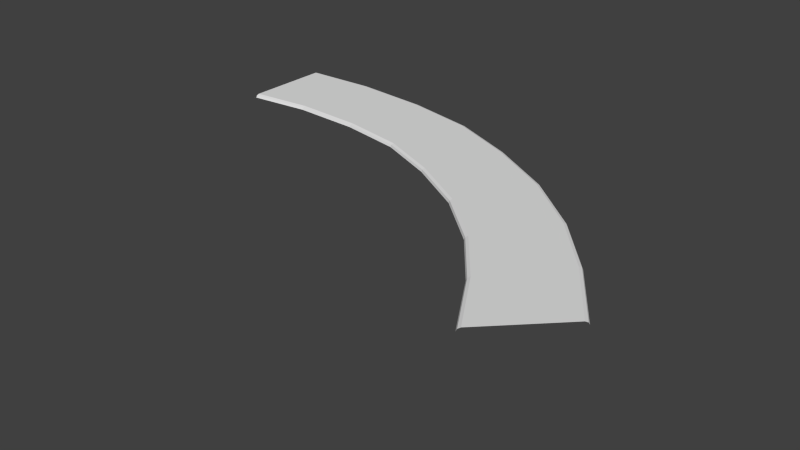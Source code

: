 # Source: road.blend  (saved by Blender 2.73.0; exported with 4.5.12 LTS)
import bpy
from mathutils import Matrix  # noqa: F401  (used for matrix-valued properties, if any)

bpy.ops.wm.read_factory_settings(use_empty=True)
scene = bpy.context.scene
scene.name = 'Scene'

# ---- collections
col_collection_1 = bpy.data.collections.new('Collection 1'); scene.collection.children.link(col_collection_1)
col_collection_2 = bpy.data.collections.new('Collection 2'); scene.collection.children.link(col_collection_2)
col_collection_2.hide_render = True
col_collection_2.hide_viewport = True
col_collection_3 = bpy.data.collections.new('Collection 3'); scene.collection.children.link(col_collection_3)
col_collection_3.hide_render = True
col_collection_3.hide_viewport = True
col_collection_11 = bpy.data.collections.new('Collection 11'); scene.collection.children.link(col_collection_11)
col_collection_11.hide_render = True
col_collection_11.hide_viewport = True

# ---- world
world_world = bpy.data.worlds.new('World'); scene.world = world_world
world_world.use_nodes = True; world_world.node_tree.nodes.clear()
_N = world_world.node_tree.nodes; _L = world_world.node_tree.links
n0 = _N.new('ShaderNodeOutputWorld'); n0.name = 'World Output'; n0.location = (300, 300)
n1 = _N.new('ShaderNodeBackground'); n1.name = 'Background'; n1.location = (10, 300)
n1.inputs[0].default_value = (0.05088, 0.05088, 0.05088, 1.0)
_L.new(n1.outputs[0], n0.inputs[0])
n0.is_active_output = True
world_world.color = (0.05088, 0.05088, 0.05088)
world_world.use_sun_shadow = False
world_world.sun_shadow_jitter_overblur = 0.0
world_world.cycles.sampling_method = 'MANUAL'
world_world.cycles.sample_map_resolution = 256

# ---- meshes
me_mesh_002 = bpy.data.meshes.new('Mesh.002')
me_mesh_002.from_pydata([(-7.999, 0.1102, 8.214), (-7.999, -0.0218, 8.145), (-7.999, -0.08841, 7.971), (-7.999, -0.08841, 2.457), (-7.999, -0.0218, 2.283), (-7.999, 0.1102, 2.214), (5.89, 0.1102, -12.32), (5.915, -0.0218, -12.27), (5.976, -0.08841, -12.15), (7.926, -0.08841, -8.251), (7.987, -0.0218, -8.128), (8.011, 0.1102, -8.079), (0.02513, -0.0218, -0.03461), (0.01291, 0.1102, -0.0936), (0.05587, -0.08841, 0.1138), (1.031, -0.08841, 4.82), (1.061, -0.0218, 4.969), (1.074, 0.1102, 5.028), (-3.815, -0.08841, 2.541), (-3.327, -0.08841, 7.651), (-3.312, -0.0218, 7.813), (-3.306, 0.1102, 7.877), (-3.83, -0.0218, 2.38), (-3.836, 0.1102, 2.316), (3.472, -0.0218, -5.149), (3.454, 0.1102, -5.203), (3.518, -0.08841, -5.013), (4.98, -0.08841, -0.7106), (5.026, -0.0218, -0.5749), (5.045, 0.1102, -0.5209), (-1.824, -0.0218, 1.591), (-1.833, 0.1102, 1.53), (-1.801, -0.08841, 1.746), (-1.07, -0.08841, 6.654), (-1.047, -0.0218, 6.809), (-1.038, 0.1102, 6.871), (1.905, -0.08841, -2.117), (3.122, -0.08841, 2.389), (3.16, -0.0218, 2.531), (3.175, 0.1102, 2.588), (1.867, -0.0218, -2.259), (1.851, 0.1102, -2.315), (4.746, -0.0218, -8.397), (4.724, 0.1102, -8.448), (4.799, -0.08841, -8.267), (6.505, -0.08841, -4.167), (6.559, -0.0218, -4.037), (6.58, 0.1102, -3.986), (-6.011, -0.08841, 2.813), (-5.768, -0.08841, 8.125), (-5.76, -0.0218, 8.293), (-5.757, 0.1102, 8.359), (-6.019, -0.0218, 2.646), (-6.022, 0.1102, 2.579)], [], [(43, 6, 7, 42), (44, 42, 7, 8), (45, 44, 8, 9), (46, 45, 9, 10), (47, 46, 10, 11), (35, 34, 16, 17), (34, 33, 15, 16), (33, 32, 14, 15), (32, 30, 12, 14), (31, 13, 12, 30), (53, 23, 22, 52), (48, 52, 22, 18), (49, 48, 18, 19), (50, 49, 19, 20), (51, 50, 20, 21), (39, 38, 28, 29), (38, 37, 27, 28), (37, 36, 26, 27), (36, 40, 24, 26), (41, 25, 24, 40), (23, 31, 30, 22), (18, 22, 30, 32), (19, 18, 32, 33), (20, 19, 33, 34), (21, 20, 34, 35), (13, 41, 40, 12), (14, 12, 40, 36), (15, 14, 36, 37), (16, 15, 37, 38), (17, 16, 38, 39), (29, 28, 46, 47), (28, 27, 45, 46), (27, 26, 44, 45), (26, 24, 42, 44), (25, 43, 42, 24), (0, 1, 50, 51), (1, 2, 49, 50), (2, 3, 48, 49), (3, 4, 52, 48), (5, 53, 52, 4)])
me_mesh_002.use_remesh_preserve_volume = False
me_mesh_002.use_remesh_preserve_attributes = False
me_mesh_002.use_mirror_vertex_groups = False
me_mesh_002.update()
me_mesh_001 = bpy.data.meshes.new('Mesh.001')
me_mesh_001.from_pydata([(-0.9067, 0.1102, -1.187), (-0.9067, -0.0218, -1.256), (-0.9067, -0.08841, -1.43), (-0.9067, -0.08841, -6.944), (-0.9067, -0.0218, -7.117), (-0.9067, 0.1102, -7.187), (3.593, 0.1102, 1.813), (3.559, -0.0218, 1.813), (3.472, -0.08841, 1.813), (0.7148, -0.08841, 1.813), (0.6278, -0.0218, 1.813), (0.5933, 0.1102, 1.813), (0.3433, 0.1102, -0.6865), (0.3605, -0.0218, -0.7211), (0.404, -0.08841, -0.808), (2.533, -0.08841, -5.065), (2.576, -0.0218, -5.152), (2.593, 0.1102, -5.187), (0.5933, 0.1102, 0.3135), (0.6192, -0.0218, 0.2962), (0.6844, -0.08841, 0.2527), (3.477, -0.08841, -0.8758), (3.542, -0.0218, -0.9192), (3.568, 0.1102, -0.9365), (-0.1567, 0.1102, -1.187), (-0.1481, -0.0218, -1.238), (-0.1264, -0.08841, -1.369), (0.4379, -0.08841, -6.954), (0.4596, -0.0218, -7.085), (0.4683, 0.1102, -7.137), (0.5183, 0.1102, -0.2865), (0.5399, -0.0218, -0.3124), (0.5942, -0.08841, -0.3776), (3.169, -0.08841, -3.308), (3.224, -0.0218, -3.373), (3.245, 0.1102, -3.399), (0.1433, 0.1102, -1.037), (0.1562, -0.0218, -1.08), (0.1888, -0.08841, -1.188), (1.654, -0.08841, -6.339), (1.686, -0.0218, -6.448), (1.699, 0.1102, -6.491)], [], [(18, 19, 10, 11), (19, 20, 9, 10), (20, 21, 8, 9), (21, 22, 7, 8), (22, 23, 6, 7), (40, 41, 17, 16), (39, 40, 16, 15), (38, 39, 15, 14), (37, 38, 14, 13), (36, 37, 13, 12), (34, 35, 23, 22), (33, 34, 22, 21), (32, 33, 21, 20), (31, 32, 20, 19), (30, 31, 19, 18), (0, 1, 25, 24), (1, 2, 26, 25), (2, 3, 27, 26), (3, 4, 28, 27), (4, 5, 29, 28), (12, 13, 31, 30), (13, 14, 32, 31), (14, 15, 33, 32), (15, 16, 34, 33), (16, 17, 35, 34), (24, 25, 37, 36), (25, 26, 38, 37), (26, 27, 39, 38), (27, 28, 40, 39), (28, 29, 41, 40)])
me_mesh_001.use_remesh_preserve_volume = False
me_mesh_001.use_remesh_preserve_attributes = False
me_mesh_001.use_mirror_vertex_groups = False
me_mesh_001.update()

# ---- curves / text
cu_nurbspath_000 = bpy.data.curves.new('NurbsPath.000', 'CURVE')
cu_nurbspath_000.dimensions = '3D'
_sp = cu_nurbspath_000.splines.new('NURBS'); _sp.points.add(4)
_sp.points.foreach_set('co', [-2.0, 0.0, 0.0, 1.0, -1.0, 0.0, 0.0, 1.0, 0.0, 0.0, 0.0, 1.0, 1.0, 0.0, 0.0, 1.0, 2.0, 0.0, 0.0, 1.0])
_sp.order_u = 5
_sp.order_v = 0
_sp.use_endpoint_u = True
_sp.use_smooth = False
cu_nurbspath_000.use_path = True
cu_nurbspath_000.use_path_clamp = True
cu_nurbspath_000.bevel_mode = 'OBJECT'
cu_nurbspath_000.bevel_resolution = 0
cu_nurbspath_000.fill_mode = 'HALF'
cu_road_bevel = bpy.data.curves.new('road_bevel', 'CURVE')
cu_road_bevel.dimensions = '3D'
_sp = cu_road_bevel.splines.new('POLY'); _sp.points.add(5)
_sp.points.foreach_set('co', [0.0, 1.0, 0.0, 0.0, 0.033, 0.977, 7.451e-09, 0.0, 0.04965, 0.919, 1.49e-08, 0.0, 0.04965, -0.919, 1.49e-08, 0.0, 0.033, -0.977, 7.451e-09, 0.0, 0.0, -1.0, 0.0, 0.0])
_sp.order_v = 0
_sp.resolution_v = 0
_sp.use_endpoint_u = True
_sp.use_smooth = False
cu_road_bevel.use_path_clamp = True
cu_road_bevel.bevel_resolution = 0
cu_road_bevel.fill_mode = 'HALF'

# ---- objects
ob_road_curve = bpy.data.objects.new('road_curve', me_mesh_002)
ob_road_turn = bpy.data.objects.new('road_turn', me_mesh_001)
ob_road_straight = bpy.data.objects.new('road_straight', cu_nurbspath_000)
ob_road_bevel = bpy.data.objects.new('road_bevel', cu_road_bevel)

# ---- transforms, parenting, visibility, modifiers, constraints
ob_road_curve.location = (-0.4132, -0.708, 0.1102)
ob_road_curve.rotation_euler = (4.712, -0.0, 0.0)
ob_road_curve.scale = (2.0, 1.0, 1.0)
ob_road_curve.lineart.crease_threshold = 0.0
ob_road_turn.location = (-1.213, -2.654, 0.1102)
ob_road_turn.rotation_euler = (4.712, -0.0, 1.571)
ob_road_turn.scale = (2.0, 1.0, 1.0)
ob_road_turn.lineart.crease_threshold = 0.0
ob_road_straight.location = (0.0, 0.0, 0.0)
ob_road_straight.rotation_euler = (4.712, -0.0, 0.0)
ob_road_straight.scale = (2.0, 1.0, 1.0)
ob_road_straight.lineart.crease_threshold = 0.0
ob_road_bevel.location = (-0.1075, 0.0, 1.107)
ob_road_bevel.scale = (4.0, 3.0, 1.0)
ob_road_bevel.lineart.crease_threshold = 0.0
cu_nurbspath_000.bevel_object = ob_road_bevel

# ---- collection membership
col_collection_1.objects.link(ob_road_curve)
col_collection_2.objects.link(ob_road_turn)
col_collection_3.objects.link(ob_road_straight)
col_collection_11.objects.link(ob_road_bevel)

# ---- scene / render settings (as saved in the file)
scene.frame_start = 1; scene.frame_end = 250; scene.frame_set(1)
scene.render.engine = 'CYCLES'
scene.render.image_settings.color_depth = '16'
scene.render.image_settings.compression = 100
scene.render.dither_intensity = 0.0
scene.cycles.use_denoising = False
scene.cycles.samples = 20
scene.cycles.sampling_pattern = 'TABULATED_SOBOL'
scene.cycles.light_sampling_threshold = 0.0
scene.cycles.use_adaptive_sampling = False
scene.cycles.use_light_tree = False
scene.cycles.blur_glossy = 0.0
scene.cycles.pixel_filter_type = 'GAUSSIAN'
scene.cycles.sample_clamp_indirect = 0.0
scene.view_settings.view_transform = 'Standard'
bpy.context.view_layer.update()

# ---- added for rendering (the .blend has no active camera and no usable light): camera, sun
cam_auto = bpy.data.cameras.new('AutoCamera')
cam_auto.lens = 50.0
cam_auto.sensor_width = 36.0
cam_auto.clip_end = 1000.0
ob_auto_camera = bpy.data.objects.new('AutoCamera', cam_auto)
scene.collection.objects.link(ob_auto_camera)
ob_auto_camera.location = (35.8372, -46.1745, 26.3038)
ob_auto_camera.rotation_euler = (1.09748, -7.21219e-08, 0.694738)
scene.camera = ob_auto_camera
light_auto_sun = bpy.data.lights.new('AutoSun', 'SUN')
light_auto_sun.energy = 3.0
light_auto_sun.angle = 0.0523599
ob_auto_sun = bpy.data.objects.new('AutoSun', light_auto_sun)
scene.collection.objects.link(ob_auto_sun)
ob_auto_sun.rotation_euler = (0.872665, 0.174533, 0.523599)
bpy.context.view_layer.update()
